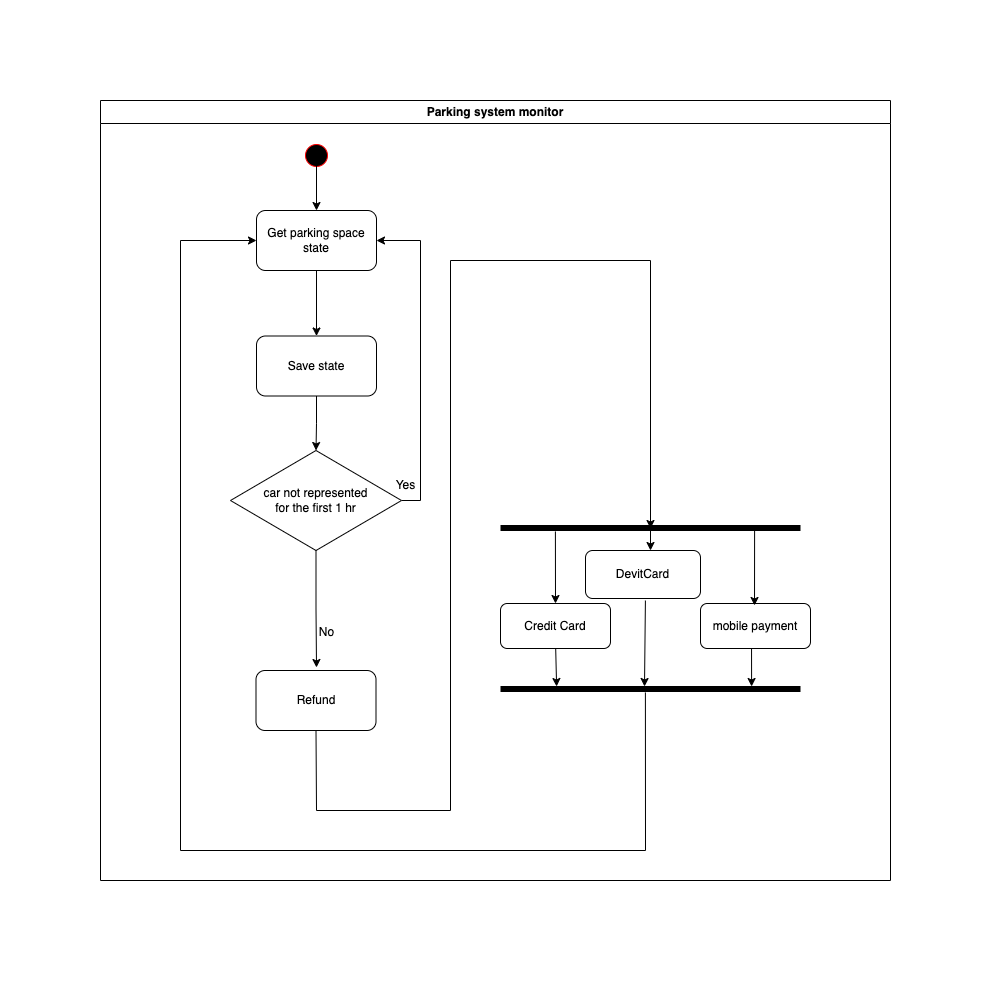

The diagram above was exported from draw.io. Its source (the exported page's mxGraphModel, read from the mxfile embedded in the PNG):
<mxGraphModel dx="1754" dy="919" grid="1" gridSize="10" guides="1" tooltips="1" connect="1" arrows="1" fold="1" page="1" pageScale="1" pageWidth="827" pageHeight="1169" math="0" shadow="0">
  <root>
    <mxCell id="WIyWlLk6GJQsqaUBKTNV-0" />
    <mxCell id="WIyWlLk6GJQsqaUBKTNV-1" parent="WIyWlLk6GJQsqaUBKTNV-0" />
    <mxCell id="hsMOtsAfNyZf7PPfOOUk-1" value="Parking system monitor" style="swimlane;whiteSpace=wrap" parent="WIyWlLk6GJQsqaUBKTNV-1" vertex="1">
      <mxGeometry x="270" y="180" width="790" height="780" as="geometry" />
    </mxCell>
    <mxCell id="hsMOtsAfNyZf7PPfOOUk-2" value="" style="ellipse;shape=startState;fillColor=#000000;strokeColor=#ff0000;" parent="hsMOtsAfNyZf7PPfOOUk-1" vertex="1">
      <mxGeometry x="201" y="40" width="30" height="30" as="geometry" />
    </mxCell>
    <mxCell id="hsMOtsAfNyZf7PPfOOUk-48" style="edgeStyle=orthogonalEdgeStyle;rounded=0;orthogonalLoop=1;jettySize=auto;html=1;exitX=0.5;exitY=1;exitDx=0;exitDy=0;" parent="hsMOtsAfNyZf7PPfOOUk-1" source="hsMOtsAfNyZf7PPfOOUk-15" target="hsMOtsAfNyZf7PPfOOUk-47" edge="1">
      <mxGeometry relative="1" as="geometry" />
    </mxCell>
    <mxCell id="hsMOtsAfNyZf7PPfOOUk-15" value="Get parking space state" style="rounded=1;whiteSpace=wrap;html=1;" parent="hsMOtsAfNyZf7PPfOOUk-1" vertex="1">
      <mxGeometry x="156" y="110" width="120" height="60" as="geometry" />
    </mxCell>
    <mxCell id="hsMOtsAfNyZf7PPfOOUk-16" style="edgeStyle=orthogonalEdgeStyle;rounded=0;orthogonalLoop=1;jettySize=auto;html=1;entryX=0.5;entryY=0;entryDx=0;entryDy=0;" parent="hsMOtsAfNyZf7PPfOOUk-1" target="hsMOtsAfNyZf7PPfOOUk-15" edge="1">
      <mxGeometry relative="1" as="geometry">
        <mxPoint x="216" y="100" as="targetPoint" />
        <mxPoint x="216" y="60" as="sourcePoint" />
      </mxGeometry>
    </mxCell>
    <mxCell id="hsMOtsAfNyZf7PPfOOUk-20" style="edgeStyle=orthogonalEdgeStyle;rounded=0;orthogonalLoop=1;jettySize=auto;html=1;exitX=1;exitY=0.5;exitDx=0;exitDy=0;" parent="hsMOtsAfNyZf7PPfOOUk-1" source="hsMOtsAfNyZf7PPfOOUk-21" target="hsMOtsAfNyZf7PPfOOUk-15" edge="1">
      <mxGeometry relative="1" as="geometry">
        <mxPoint x="317.5" y="416.5" as="targetPoint" />
        <Array as="points">
          <mxPoint x="320" y="400" />
          <mxPoint x="320" y="140" />
        </Array>
      </mxGeometry>
    </mxCell>
    <mxCell id="hsMOtsAfNyZf7PPfOOUk-21" value="car not represented &lt;br&gt;for the first 1 hr" style="rhombus;whiteSpace=wrap;html=1;" parent="hsMOtsAfNyZf7PPfOOUk-1" vertex="1">
      <mxGeometry x="130" y="350" width="171" height="100" as="geometry" />
    </mxCell>
    <mxCell id="hsMOtsAfNyZf7PPfOOUk-22" value="No" style="text;html=1;align=center;verticalAlign=middle;resizable=0;points=[];autosize=1;strokeColor=none;fillColor=none;" parent="hsMOtsAfNyZf7PPfOOUk-1" vertex="1">
      <mxGeometry x="206" y="517" width="40" height="30" as="geometry" />
    </mxCell>
    <mxCell id="hsMOtsAfNyZf7PPfOOUk-23" value="Yes" style="text;html=1;align=center;verticalAlign=middle;resizable=0;points=[];autosize=1;strokeColor=none;fillColor=none;" parent="hsMOtsAfNyZf7PPfOOUk-1" vertex="1">
      <mxGeometry x="285" y="370" width="40" height="30" as="geometry" />
    </mxCell>
    <mxCell id="hsMOtsAfNyZf7PPfOOUk-26" value="" style="endArrow=classic;html=1;rounded=0;exitX=0.5;exitY=1;exitDx=0;exitDy=0;entryX=0.5;entryY=0.467;entryDx=0;entryDy=0;entryPerimeter=0;" parent="hsMOtsAfNyZf7PPfOOUk-1" source="hsMOtsAfNyZf7PPfOOUk-52" target="hsMOtsAfNyZf7PPfOOUk-31" edge="1">
      <mxGeometry width="50" height="50" relative="1" as="geometry">
        <mxPoint x="216" y="647" as="sourcePoint" />
        <mxPoint x="570" y="330" as="targetPoint" />
        <Array as="points">
          <mxPoint x="216" y="710" />
          <mxPoint x="350" y="710" />
          <mxPoint x="350" y="160" />
          <mxPoint x="550" y="160" />
        </Array>
      </mxGeometry>
    </mxCell>
    <mxCell id="hsMOtsAfNyZf7PPfOOUk-31" value="" style="shape=line;strokeWidth=6;strokeColor=#000000;rotation=-180;fillColor=#000000;direction=east;" parent="hsMOtsAfNyZf7PPfOOUk-1" vertex="1">
      <mxGeometry x="400" y="420" width="300" height="15" as="geometry" />
    </mxCell>
    <mxCell id="hsMOtsAfNyZf7PPfOOUk-32" value="" style="endArrow=classic;html=1;rounded=0;exitX=0.817;exitY=0.267;exitDx=0;exitDy=0;exitPerimeter=0;" parent="hsMOtsAfNyZf7PPfOOUk-1" source="hsMOtsAfNyZf7PPfOOUk-31" edge="1">
      <mxGeometry width="50" height="50" relative="1" as="geometry">
        <mxPoint x="313.5" y="318.5" as="sourcePoint" />
        <mxPoint x="455" y="503" as="targetPoint" />
      </mxGeometry>
    </mxCell>
    <mxCell id="hsMOtsAfNyZf7PPfOOUk-33" value="" style="shape=line;strokeWidth=6;strokeColor=#000000;rotation=-180;fillColor=#000000;direction=west;" parent="hsMOtsAfNyZf7PPfOOUk-1" vertex="1">
      <mxGeometry x="400" y="581" width="300" height="15" as="geometry" />
    </mxCell>
    <mxCell id="hsMOtsAfNyZf7PPfOOUk-34" value="" style="endArrow=classic;html=1;rounded=0;entryX=0.187;entryY=0.333;entryDx=0;entryDy=0;entryPerimeter=0;" parent="hsMOtsAfNyZf7PPfOOUk-1" target="hsMOtsAfNyZf7PPfOOUk-33" edge="1">
      <mxGeometry width="50" height="50" relative="1" as="geometry">
        <mxPoint x="455" y="540" as="sourcePoint" />
        <mxPoint x="265" y="471" as="targetPoint" />
      </mxGeometry>
    </mxCell>
    <mxCell id="hsMOtsAfNyZf7PPfOOUk-35" value="" style="endArrow=classic;html=1;rounded=0;exitX=0.521;exitY=1.042;exitDx=0;exitDy=0;entryX=0.48;entryY=0.333;entryDx=0;entryDy=0;entryPerimeter=0;exitPerimeter=0;" parent="hsMOtsAfNyZf7PPfOOUk-1" source="hsMOtsAfNyZf7PPfOOUk-37" target="hsMOtsAfNyZf7PPfOOUk-33" edge="1">
      <mxGeometry width="50" height="50" relative="1" as="geometry">
        <mxPoint x="355" y="401" as="sourcePoint" />
        <mxPoint x="355" y="491" as="targetPoint" />
      </mxGeometry>
    </mxCell>
    <mxCell id="hsMOtsAfNyZf7PPfOOUk-36" value="" style="endArrow=classic;html=1;rounded=0;entryX=0.837;entryY=0.333;entryDx=0;entryDy=0;entryPerimeter=0;exitX=0.464;exitY=0.978;exitDx=0;exitDy=0;exitPerimeter=0;" parent="hsMOtsAfNyZf7PPfOOUk-1" source="hsMOtsAfNyZf7PPfOOUk-39" target="hsMOtsAfNyZf7PPfOOUk-33" edge="1">
      <mxGeometry width="50" height="50" relative="1" as="geometry">
        <mxPoint x="460.5" y="449" as="sourcePoint" />
        <mxPoint x="570" y="341" as="targetPoint" />
      </mxGeometry>
    </mxCell>
    <mxCell id="hsMOtsAfNyZf7PPfOOUk-37" value="DevitCard" style="rounded=1;whiteSpace=wrap;html=1;strokeColor=#000000;fillColor=#FFFFFF;" parent="hsMOtsAfNyZf7PPfOOUk-1" vertex="1">
      <mxGeometry x="485" y="450" width="115" height="48" as="geometry" />
    </mxCell>
    <mxCell id="hsMOtsAfNyZf7PPfOOUk-38" value="Credit Card" style="rounded=1;whiteSpace=wrap;html=1;strokeColor=#000000;fillColor=#FFFFFF;" parent="hsMOtsAfNyZf7PPfOOUk-1" vertex="1">
      <mxGeometry x="400" y="503" width="110" height="45" as="geometry" />
    </mxCell>
    <mxCell id="hsMOtsAfNyZf7PPfOOUk-39" value="mobile payment" style="rounded=1;whiteSpace=wrap;html=1;strokeColor=#000000;fillColor=#FFFFFF;" parent="hsMOtsAfNyZf7PPfOOUk-1" vertex="1">
      <mxGeometry x="600" y="503" width="110" height="45" as="geometry" />
    </mxCell>
    <mxCell id="hsMOtsAfNyZf7PPfOOUk-40" value="" style="endArrow=classic;html=1;rounded=0;exitX=0.153;exitY=0.333;exitDx=0;exitDy=0;exitPerimeter=0;entryX=0.491;entryY=0.044;entryDx=0;entryDy=0;entryPerimeter=0;" parent="hsMOtsAfNyZf7PPfOOUk-1" source="hsMOtsAfNyZf7PPfOOUk-31" target="hsMOtsAfNyZf7PPfOOUk-39" edge="1">
      <mxGeometry width="50" height="50" relative="1" as="geometry">
        <mxPoint x="465" y="326" as="sourcePoint" />
        <mxPoint x="465" y="391" as="targetPoint" />
      </mxGeometry>
    </mxCell>
    <mxCell id="hsMOtsAfNyZf7PPfOOUk-41" value="" style="endArrow=classic;html=1;rounded=0;" parent="hsMOtsAfNyZf7PPfOOUk-1" edge="1">
      <mxGeometry width="50" height="50" relative="1" as="geometry">
        <mxPoint x="550" y="430" as="sourcePoint" />
        <mxPoint x="550" y="450" as="targetPoint" />
      </mxGeometry>
    </mxCell>
    <mxCell id="hsMOtsAfNyZf7PPfOOUk-44" value="" style="endArrow=classic;html=1;rounded=0;exitX=0.483;exitY=0.733;exitDx=0;exitDy=0;exitPerimeter=0;entryX=0;entryY=0.5;entryDx=0;entryDy=0;" parent="hsMOtsAfNyZf7PPfOOUk-1" source="hsMOtsAfNyZf7PPfOOUk-33" target="hsMOtsAfNyZf7PPfOOUk-15" edge="1">
      <mxGeometry width="50" height="50" relative="1" as="geometry">
        <mxPoint x="360" y="490" as="sourcePoint" />
        <mxPoint x="545" y="630" as="targetPoint" />
        <Array as="points">
          <mxPoint x="545" y="750" />
          <mxPoint x="80" y="750" />
          <mxPoint x="80" y="140" />
        </Array>
      </mxGeometry>
    </mxCell>
    <mxCell id="hsMOtsAfNyZf7PPfOOUk-51" style="edgeStyle=orthogonalEdgeStyle;rounded=0;orthogonalLoop=1;jettySize=auto;html=1;exitX=0.5;exitY=1;exitDx=0;exitDy=0;" parent="hsMOtsAfNyZf7PPfOOUk-1" source="hsMOtsAfNyZf7PPfOOUk-47" target="hsMOtsAfNyZf7PPfOOUk-21" edge="1">
      <mxGeometry relative="1" as="geometry" />
    </mxCell>
    <mxCell id="hsMOtsAfNyZf7PPfOOUk-47" value="Save state" style="rounded=1;whiteSpace=wrap;html=1;" parent="hsMOtsAfNyZf7PPfOOUk-1" vertex="1">
      <mxGeometry x="156" y="235.5" width="120" height="60" as="geometry" />
    </mxCell>
    <mxCell id="hsMOtsAfNyZf7PPfOOUk-52" value="Refund" style="rounded=1;whiteSpace=wrap;html=1;" parent="hsMOtsAfNyZf7PPfOOUk-1" vertex="1">
      <mxGeometry x="155.5" y="570" width="120" height="60" as="geometry" />
    </mxCell>
    <mxCell id="hsMOtsAfNyZf7PPfOOUk-45" style="edgeStyle=orthogonalEdgeStyle;rounded=0;orthogonalLoop=1;jettySize=auto;html=1;exitX=0.5;exitY=1;exitDx=0;exitDy=0;" parent="WIyWlLk6GJQsqaUBKTNV-1" source="hsMOtsAfNyZf7PPfOOUk-21" edge="1">
      <mxGeometry relative="1" as="geometry">
        <mxPoint x="486" y="747" as="targetPoint" />
      </mxGeometry>
    </mxCell>
  </root>
</mxGraphModel>